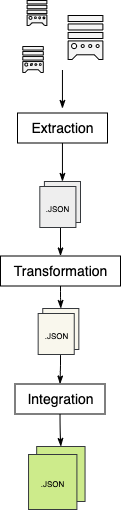

The diagram above was exported from draw.io. Its source (the exported page's mxGraphModel, read from the mxfile embedded in the PNG):
<mxGraphModel dx="1134" dy="1132" grid="1" gridSize="10" guides="1" tooltips="1" connect="1" arrows="1" fold="1" page="1" pageScale="1" pageWidth="1169" pageHeight="827" math="0" shadow="0">
  <root>
    <mxCell id="0" />
    <mxCell id="1" parent="0" />
    <mxCell id="31" value="" style="sketch=0;html=1;aspect=fixed;shadow=0;align=center;verticalAlign=top;shape=mxgraph.gcp2.external_data_resource;fillColor=#f5f5f5;strokeColor=#000000;fontColor=#333333;strokeWidth=1;" vertex="1" parent="1">
      <mxGeometry x="197.62" y="69" width="34.76" height="44" as="geometry" />
    </mxCell>
    <mxCell id="32" value="" style="sketch=0;html=1;aspect=fixed;shadow=0;align=center;verticalAlign=top;shape=mxgraph.gcp2.external_data_resource;fillColor=#f5f5f5;strokeColor=#030303;fontColor=#333333;strokeWidth=1;" vertex="1" parent="1">
      <mxGeometry x="156.62" y="54" width="19.75" height="25" as="geometry" />
    </mxCell>
    <mxCell id="92" value="" style="edgeStyle=orthogonalEdgeStyle;html=1;strokeColor=#000000;fontSize=14;startArrow=none;startFill=0;endArrow=classicThin;endFill=1;entryX=0.5;entryY=0;entryDx=0;entryDy=0;" edge="1" parent="1" source="38" target="94">
      <mxGeometry relative="1" as="geometry">
        <mxPoint x="190" y="230" as="targetPoint" />
      </mxGeometry>
    </mxCell>
    <mxCell id="38" value="&lt;font style=&quot;font-size: 14px;&quot;&gt;Extraction&lt;/font&gt;" style="text;html=1;align=center;verticalAlign=middle;resizable=0;points=[];autosize=1;strokeColor=default;" vertex="1" parent="1">
      <mxGeometry x="147" y="166.5" width="90" height="30" as="geometry" />
    </mxCell>
    <mxCell id="49" value="" style="sketch=0;html=1;aspect=fixed;shadow=0;align=center;verticalAlign=top;shape=mxgraph.gcp2.external_data_resource;fillColor=#f5f5f5;strokeColor=#0A0A0A;fontColor=#333333;strokeWidth=1;" vertex="1" parent="1">
      <mxGeometry x="152.28" y="100" width="20.54" height="26" as="geometry" />
    </mxCell>
    <mxCell id="98" value="" style="edgeStyle=orthogonalEdgeStyle;html=1;strokeColor=#000000;fontSize=8;startArrow=none;startFill=0;endArrow=classicThin;endFill=1;entryX=0.5;entryY=0;entryDx=0;entryDy=0;" edge="1" parent="1" source="54" target="96">
      <mxGeometry relative="1" as="geometry" />
    </mxCell>
    <mxCell id="54" value="&lt;font style=&quot;font-size: 14px;&quot;&gt;Transformation&lt;/font&gt;" style="text;html=1;align=center;verticalAlign=middle;resizable=0;points=[];autosize=1;strokeColor=default;" vertex="1" parent="1">
      <mxGeometry x="129.99999999999997" y="309.5" width="120" height="30" as="geometry" />
    </mxCell>
    <mxCell id="107" value="" style="edgeStyle=orthogonalEdgeStyle;curved=1;html=1;strokeColor=#000000;fontSize=8;startArrow=none;startFill=0;endArrow=classicThin;endFill=1;entryX=0.5;entryY=0;entryDx=0;entryDy=0;" edge="1" parent="1" source="69" target="105">
      <mxGeometry relative="1" as="geometry" />
    </mxCell>
    <mxCell id="69" value="&lt;font style=&quot;font-size: 14px;&quot;&gt;Integration&lt;/font&gt;" style="text;html=1;align=center;verticalAlign=middle;resizable=0;points=[];autosize=1;strokeColor=default;" vertex="1" parent="1">
      <mxGeometry x="144.50000000000003" y="437.5" width="90" height="30" as="geometry" />
    </mxCell>
    <mxCell id="93" value="" style="edgeStyle=orthogonalEdgeStyle;html=1;strokeColor=#000000;fontSize=14;startArrow=none;startFill=0;endArrow=classicThin;endFill=1;" edge="1" parent="1" target="54">
      <mxGeometry relative="1" as="geometry">
        <mxPoint x="190" y="280" as="sourcePoint" />
      </mxGeometry>
    </mxCell>
    <mxCell id="94" value="&lt;font style=&quot;font-size: 8px;&quot;&gt;.JSON&lt;/font&gt;" style="html=1;dashed=0;whitespace=wrap;strokeWidth=1;fontSize=14;fillColor=#eeeeee;strokeColor=#36393d;" vertex="1" parent="1">
      <mxGeometry x="173.91" y="235" width="36.09" height="41" as="geometry" />
    </mxCell>
    <mxCell id="95" value="&lt;font style=&quot;font-size: 8px;&quot;&gt;.JSON&lt;/font&gt;" style="html=1;dashed=0;whitespace=wrap;strokeWidth=1;fontSize=14;fillColor=#eeeeee;strokeColor=#36393d;" vertex="1" parent="1">
      <mxGeometry x="169.32" y="240" width="36.09" height="41" as="geometry" />
    </mxCell>
    <mxCell id="96" value="&lt;font style=&quot;font-size: 8px;&quot;&gt;.JSON&lt;/font&gt;" style="html=1;dashed=0;whitespace=wrap;strokeWidth=1;fontSize=14;fillColor=#f9f7ed;strokeColor=#36393d;" vertex="1" parent="1">
      <mxGeometry x="172.25" y="362" width="36.09" height="41" as="geometry" />
    </mxCell>
    <mxCell id="99" value="" style="edgeStyle=orthogonalEdgeStyle;html=1;strokeColor=#000000;fontSize=8;startArrow=none;startFill=0;endArrow=classicThin;endFill=1;" edge="1" parent="1" target="69">
      <mxGeometry relative="1" as="geometry">
        <mxPoint x="190" y="400" as="sourcePoint" />
      </mxGeometry>
    </mxCell>
    <mxCell id="97" value="&lt;font style=&quot;font-size: 8px;&quot;&gt;.JSON&lt;/font&gt;" style="html=1;dashed=0;whitespace=wrap;strokeWidth=1;fontSize=14;fillColor=#f9f7ed;strokeColor=#36393d;" vertex="1" parent="1">
      <mxGeometry x="167.66" y="367" width="36.09" height="41" as="geometry" />
    </mxCell>
    <mxCell id="101" value="" style="edgeStyle=orthogonalEdgeStyle;html=1;strokeColor=#000000;fontSize=14;startArrow=none;startFill=0;endArrow=classicThin;endFill=1;entryX=0.5;entryY=0;entryDx=0;entryDy=0;" edge="1" parent="1">
      <mxGeometry relative="1" as="geometry">
        <mxPoint x="191.95499999999993" y="123.5" as="sourcePoint" />
        <mxPoint x="191.95499999999993" y="162" as="targetPoint" />
      </mxGeometry>
    </mxCell>
    <mxCell id="105" value="&lt;font style=&quot;font-size: 8px;&quot;&gt;.JSON&lt;/font&gt;" style="html=1;dashed=0;whitespace=wrap;strokeWidth=1;fontSize=14;fillColor=#cdeb8b;strokeColor=#36393d;" vertex="1" parent="1">
      <mxGeometry x="166.17000000000002" y="500" width="48.38" height="55" as="geometry" />
    </mxCell>
    <mxCell id="106" value="&lt;font style=&quot;font-size: 8px;&quot;&gt;.JSON&lt;/font&gt;" style="html=1;dashed=0;whitespace=wrap;strokeWidth=1;fontSize=14;fillColor=#cdeb8b;strokeColor=#36393d;" vertex="1" parent="1">
      <mxGeometry x="158.03000000000003" y="508" width="48.38" height="55" as="geometry" />
    </mxCell>
  </root>
</mxGraphModel>